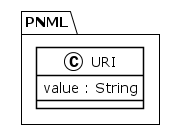

The diagram above was rendered by PlantUML. Its source (embedded in the PNG):
@startuml
!theme plain
package PNML {
class URI {
	 value : String
}
}
@enduml